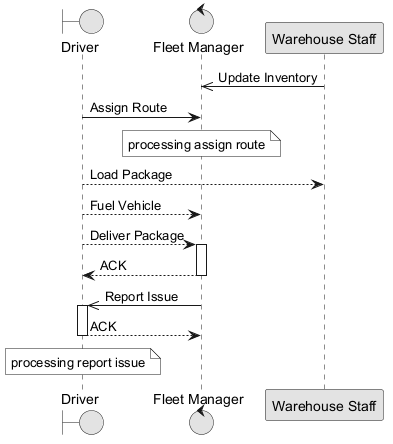

The diagram above was rendered by PlantUML. Its source (embedded in the PNG):
@startuml
skinparam monochrome true
boundary "Driver" as D
control "Fleet Manager" as FM
participant "Warehouse Staff" as WS
WS ->> FM : Update Inventory
D -> FM : Assign Route
note over FM : processing assign route
D --> WS : Load Package
D --> FM : Fuel Vehicle
D --> FM : Deliver Package
activate FM
FM --> D : ACK
deactivate FM
FM ->> D : Report Issue
activate D
D --> FM : ACK
deactivate D
note over D : processing report issue
@enduml